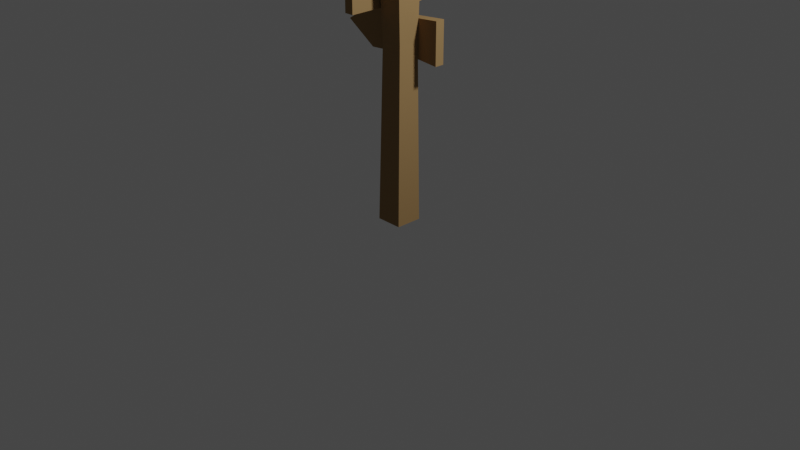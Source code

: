 # Source: sign4blend.blend  (saved by Blender 2.92.15; exported with 4.5.12 LTS)
import bpy
from mathutils import Matrix  # noqa: F401  (used for matrix-valued properties, if any)

bpy.ops.wm.read_factory_settings(use_empty=True)
scene = bpy.context.scene
scene.name = 'Scene'

# ---- collections
col_collection = bpy.data.collections.new('Collection'); scene.collection.children.link(col_collection)

# ---- materials (node trees are filled in below, after node groups)
mat_material = bpy.data.materials.new('Material')
mat_material.alpha_threshold = 0.0
mat_material.use_transparent_shadow = False
mat_material.line_color = (0.0, 0.0, 0.0, 1.0)
mat_material_005 = bpy.data.materials.new('Material.005')
mat_material_005.use_transparent_shadow = False
mat_material_005.diffuse_color = (0.08074, 0.05336, 0.02559, 1.0)
mat_material_005.specular_intensity = 0.0
mat_material_003 = bpy.data.materials.new('Material.003')
mat_material_003.alpha_threshold = 0.0
mat_material_003.use_transparent_shadow = False
mat_material_003.line_color = (0.0, 0.0, 0.0, 1.0)

# ---- material node trees
mat_material.use_nodes = True; mat_material.node_tree.nodes.clear()
_N = mat_material.node_tree.nodes; _L = mat_material.node_tree.links
n0 = _N.new('ShaderNodeOutputMaterial'); n0.name = 'Material Output'; n0.location = (300, 300)
n1 = _N.new('ShaderNodeBsdfPrincipled'); n1.name = 'Principled BSDF'; n1.location = (10, 300)
n1.distribution = 'GGX'
n1.subsurface_method = 'BURLEY'
n1.inputs[0].default_value = (0.686, 0.686, 0.686, 1.0)
n1.inputs[2].default_value = 0.4
n1.inputs[3].default_value = 1.45
n1.inputs[27].default_value = (0.0, 0.0, 0.0, 1.0)
n1.inputs[28].default_value = 1.0
_L.new(n1.outputs[0], n0.inputs[0])
n0.is_active_output = True
mat_material_005.use_nodes = True; mat_material_005.node_tree.nodes.clear()
_N = mat_material_005.node_tree.nodes; _L = mat_material_005.node_tree.links
n0 = _N.new('ShaderNodeBsdfPrincipled'); n0.name = 'Principled BSDF'; n0.location = (10, 300)
n0.distribution = 'GGX'
n0.subsurface_method = 'BURLEY'
n0.inputs[0].default_value = (0.3095, 0.1946, 0.0865, 1.0)
n0.inputs[2].default_value = 0.4
n0.inputs[3].default_value = 1.45
n0.inputs[13].default_value = 0.0
n0.inputs[27].default_value = (0.0, 0.0, 0.0, 1.0)
n0.inputs[28].default_value = 1.0
n1 = _N.new('ShaderNodeOutputMaterial'); n1.name = 'Material Output'; n1.location = (300, 300)
n2 = _N.new('ShaderNodeNormalMap'); n2.name = 'Normal Map'; n2.location = (-300, -300)
n2.label = 'Normal/Map'
n2.inputs[0].default_value = 0.0
_L.new(n0.outputs[0], n1.inputs[0])
_L.new(n2.outputs[0], n0.inputs[5])
n1.is_active_output = True
mat_material_003.use_nodes = True; mat_material_003.node_tree.nodes.clear()
_N = mat_material_003.node_tree.nodes; _L = mat_material_003.node_tree.links
n0 = _N.new('ShaderNodeOutputMaterial'); n0.name = 'Material Output'; n0.location = (300, 300)
n1 = _N.new('ShaderNodeBsdfPrincipled'); n1.name = 'Principled BSDF'; n1.location = (10, 300)
n1.distribution = 'GGX'
n1.subsurface_method = 'BURLEY'
n1.inputs[0].default_value = (0.686, 0.686, 0.686, 1.0)
n1.inputs[2].default_value = 0.4
n1.inputs[3].default_value = 1.45
n1.inputs[27].default_value = (0.0, 0.0, 0.0, 1.0)
n1.inputs[28].default_value = 1.0
_L.new(n1.outputs[0], n0.inputs[0])
n0.is_active_output = True

# ---- world
world_world = bpy.data.worlds.new('World'); scene.world = world_world
world_world.use_nodes = True; world_world.node_tree.nodes.clear()
_N = world_world.node_tree.nodes; _L = world_world.node_tree.links
n0 = _N.new('ShaderNodeOutputWorld'); n0.name = 'World Output'; n0.location = (300, 300)
n1 = _N.new('ShaderNodeBackground'); n1.name = 'Background'; n1.location = (10, 300)
n1.inputs[0].default_value = (0.05088, 0.05088, 0.05088, 1.0)
_L.new(n1.outputs[0], n0.inputs[0])
n0.is_active_output = True
world_world.color = (0.05088, 0.05088, 0.05088)
world_world.use_sun_shadow = False
world_world.sun_shadow_jitter_overblur = 0.0

# ---- cameras
cam_camera = bpy.data.cameras.new('Camera')
cam_camera.clip_end = 100.0
cam_camera.ortho_scale = 7.314

# ---- lights
light_light_001 = bpy.data.lights.new('Light.001', 'POINT')
light_light_001.transmission_factor = 0.0
light_light_001.energy = 1000.0
light_light_001.shadow_soft_size = 0.25
light_light_001.shadow_maximum_resolution = 0.006
light_light_001.use_absolute_resolution = True

# ---- meshes
me_mesh_082 = bpy.data.meshes.new('Mesh.082')
me_mesh_082.from_pydata([(-0.7983, 0.01519, 0.7983), (0.7983, 0.01519, 0.7983), (-0.7421, 10.45, 0.6532), (0.5642, 10.45, 0.6532), (-0.7983, 15.54, 0.7983), (0.7983, 15.54, 0.7983), (-0.7983, 15.54, -0.7983), (0.7983, 15.54, -0.7983), (-0.7421, 10.45, -0.6532), (0.5642, 10.45, -0.6532), (-0.7983, 0.01519, -0.7983), (0.7983, 0.01519, -0.7983), (-1.033, 15.7, 1.033), (1.033, 15.7, 1.033), (1.033, 15.7, -1.033), (-1.033, 15.7, -1.033), (-1.033, 16.01, 1.033), (1.033, 16.01, 1.033), (1.033, 16.01, -1.033), (-1.033, 16.01, -1.033), (-0.728, 16.01, 0.728), (0.728, 16.01, 0.728), (0.728, 16.01, -0.728), (-0.728, 16.01, -0.728), (-0.5329, 15.53, 0.5329), (0.5329, 15.53, 0.5329), (0.5329, 15.53, -0.5329), (-0.5329, 15.53, -0.5329), (-2.071, 9.363, 1.238), (2.822, 9.363, 1.238), (-2.071, 10.59, 1.238), (4.727, 10.59, 1.238), (-2.071, 11.82, 1.238), (2.822, 11.82, 1.238), (-2.071, 11.82, 0.6753), (2.822, 11.82, 0.6753), (-2.071, 10.59, 0.6753), (4.727, 10.59, 0.6753), (-2.071, 9.363, 0.6753), (2.822, 9.363, 0.6753), (0.2442, 9.551, 1.238), (0.2442, 9.551, 0.6753), (0.2442, 10.59, 0.6753), (0.2442, 11.62, 0.6753), (0.2442, 11.62, 1.238), (0.2442, 10.59, 1.238), (0.7709, 12.18, -2.552), (0.7709, 12.04, 2.341), (0.7709, 13.26, -2.552), (0.7709, 13.26, 4.246), (0.7709, 14.35, -2.552), (0.7709, 14.49, 2.341), (1.334, 14.35, -2.552), (1.334, 14.49, 2.341), (1.334, 13.26, -2.552), (1.334, 13.26, 4.246), (1.334, 12.18, -2.552), (1.334, 12.04, 2.341), (0.7709, 12.2, -0.2366), (1.334, 12.2, -0.2366), (1.334, 13.26, -0.2366), (1.334, 14.32, -0.2366), (0.7709, 14.32, -0.2366), (0.7709, 13.26, -0.2366)], [], [(0, 1, 3, 2), (2, 3, 5, 4), (24, 25, 26, 27), (6, 7, 9, 8), (8, 9, 11, 10), (1, 11, 9, 3), (3, 9, 7, 5), (10, 0, 2, 8), (8, 2, 4, 6), (4, 5, 13, 12), (5, 7, 14, 13), (7, 6, 15, 14), (6, 4, 12, 15), (12, 13, 17, 16), (13, 14, 18, 17), (14, 15, 19, 18), (15, 12, 16, 19), (16, 17, 21, 20), (17, 18, 22, 21), (18, 19, 23, 22), (19, 16, 20, 23), (20, 21, 25, 24), (21, 22, 26, 25), (22, 23, 27, 26), (23, 20, 24, 27), (45, 40, 29, 31), (44, 45, 31, 33), (43, 44, 33, 35), (42, 43, 35, 37), (41, 42, 37, 39), (40, 41, 39, 29), (29, 39, 37, 31), (31, 37, 35, 33), (38, 28, 30, 36), (36, 30, 32, 34), (38, 41, 40, 28), (36, 42, 41, 38), (34, 43, 42, 36), (32, 44, 43, 34), (30, 45, 44, 32), (28, 40, 45, 30), (63, 58, 47, 49), (62, 63, 49, 51), (61, 62, 51, 53), (60, 61, 53, 55), (59, 60, 55, 57), (58, 59, 57, 47), (47, 57, 55, 49), (49, 55, 53, 51), (56, 46, 48, 54), (54, 48, 50, 52), (56, 59, 58, 46), (54, 60, 59, 56), (52, 61, 60, 54), (50, 62, 61, 52), (48, 63, 62, 50), (46, 58, 63, 48)])
me_mesh_082.polygons.foreach_set('use_smooth', [True] * 57)
_k = set([(0, 2), (1, 3), (2, 3), (2, 4), (2, 8), (3, 5), (3, 9), (4, 5), (4, 6), (4, 12), (5, 7), (5, 13), (6, 7), (6, 8), (6, 15), (7, 9), (7, 14), (8, 9), (8, 10), (9, 11), (12, 13), (12, 15), (12, 16), (13, 14), (13, 17), (14, 15), (14, 18), (15, 19), (16, 17), (16, 19), (17, 18), (18, 19), (20, 21), (20, 23), (20, 24), (21, 22), (21, 25), (22, 23), (22, 26), (23, 27), (24, 25), (24, 27), (25, 26), (26, 27), (28, 30), (28, 38), (28, 40), (29, 31), (29, 39), (29, 40), (30, 32), (31, 33), (31, 37), (32, 34), (32, 44), (33, 35), (33, 44), (34, 36), (34, 43), (35, 37), (35, 43), (36, 38), (37, 39), (38, 41), (39, 41), (40, 41), (43, 44), (46, 48), (46, 56), (46, 58), (47, 49), (47, 57), (47, 58), (48, 50), (49, 51), (49, 55), (50, 52), (50, 62), (51, 53), (51, 62), (52, 54), (52, 61), (53, 55), (53, 61), (54, 56), (55, 57), (56, 59), (57, 59), (58, 59), (61, 62)])
me_mesh_082.attributes.new('sharp_edge', 'BOOLEAN', 'EDGE').data.foreach_set('value', [ (min(e.vertices), max(e.vertices)) in _k for e in me_mesh_082.edges])
_uv = me_mesh_082.uv_layers.new(name='map1')
_uv.uv.foreach_set('vector', [0.3057, 0.03167, 0.3991, 0.03421, 0.3632, 0.6436, 0.2886, 0.6479, 0.2886, 0.6479, 0.3632, 0.6436, 0.408, 0.8971, 0.3198, 0.9428, 0.6184, 0.8216, 0.7091, 0.8272, 0.7036, 0.9181, 0.6129, 0.9124, 0.2174, 0.9575, 0.1161, 0.9481, 0.1396, 0.6476, 0.2144, 0.6495, 0.2144, 0.6495, 0.1396, 0.6476, 0.1196, 0.03096, 0.2128, 0.03068, 0.02564, 0.03437, 0.1196, 0.03096, 0.1396, 0.6476, 0.063, 0.6431, 0.063, 0.6431, 0.1396, 0.6476, 0.1161, 0.9481, 0.03065, 0.9089, 0.2128, 0.03068, 0.3057, 0.03167, 0.2886, 0.6479, 0.2144, 0.6495, 0.2144, 0.6495, 0.2886, 0.6479, 0.3198, 0.9428, 0.2174, 0.9575, 0.3198, 0.9428, 0.408, 0.8971, 0.4303, 0.9023, 0.3265, 0.9594, 0.03065, 0.9089, 0.1161, 0.9481, 0.1087, 0.9636, 0.01013, 0.9149, 0.1161, 0.9481, 0.2174, 0.9575, 0.2166, 0.9747, 0.1087, 0.9636, 0.2174, 0.9575, 0.3198, 0.9428, 0.3265, 0.9594, 0.2166, 0.9747, 0.3265, 0.9594, 0.4303, 0.9023, 0.4412, 0.9165, 0.3342, 0.9759, 0.01013, 0.9149, 0.1087, 0.9636, 0.1016, 0.9805, -0.001081, 0.9293, 0.1087, 0.9636, 0.2166, 0.9747, 0.2169, 0.9932, 0.1016, 0.9805, 0.2166, 0.9747, 0.3265, 0.9594, 0.3342, 0.9759, 0.2169, 0.9932, 0.5449, 0.7556, 0.7752, 0.7537, 0.7437, 0.7858, 0.5769, 0.7871, 0.7752, 0.7537, 0.7772, 0.984, 0.7451, 0.9525, 0.7437, 0.7858, 0.7772, 0.984, 0.5468, 0.9859, 0.5783, 0.9538, 0.7451, 0.9525, 0.5468, 0.9859, 0.5449, 0.7556, 0.5769, 0.7871, 0.5783, 0.9538, 0.5769, 0.7871, 0.7437, 0.7858, 0.7091, 0.8272, 0.6184, 0.8216, 0.7437, 0.7858, 0.7451, 0.9525, 0.7036, 0.9181, 0.7091, 0.8272, 0.7451, 0.9525, 0.5783, 0.9538, 0.6129, 0.9124, 0.7036, 0.9181, 0.5783, 0.9538, 0.5769, 0.7871, 0.6184, 0.8216, 0.6129, 0.9124, 0.6426, 0.2753, 0.6435, 0.2093, 0.7949, 0.212, 0.877, 0.2795, 0.6464, 0.3397, 0.6426, 0.2753, 0.877, 0.2795, 0.7938, 0.3477, 0.6496, 0.3734, 0.6464, 0.3397, 0.7938, 0.3477, 0.806, 0.3771, 0.6503, 0.1112, 0.6534, 0.04954, 0.8103, 0.03924, 0.9244, 0.1127, 0.646, 0.1739, 0.6503, 0.1112, 0.9244, 0.1127, 0.8084, 0.1829, 0.6435, 0.2093, 0.646, 0.1739, 0.8084, 0.1829, 0.7949, 0.212, 0.7949, 0.212, 0.8084, 0.1829, 0.907, 0.2829, 0.877, 0.2795, 0.877, 0.2795, 0.907, 0.2829, 0.806, 0.3771, 0.7938, 0.3477, 0.4706, 0.2101, 0.5042, 0.2081, 0.5074, 0.2814, 0.474, 0.2833, 0.474, 0.2833, 0.5074, 0.2814, 0.5106, 0.355, 0.4773, 0.3568, 0.5051, 0.1745, 0.646, 0.1739, 0.6435, 0.2093, 0.5042, 0.2081, 0.5116, 0.1013, 0.6503, 0.1112, 0.646, 0.1739, 0.5051, 0.1745, 0.5173, 0.02828, 0.6534, 0.04954, 0.6503, 0.1112, 0.5116, 0.1013, 0.5106, 0.355, 0.6464, 0.3397, 0.6496, 0.3734, 0.5147, 0.3882, 0.5074, 0.2814, 0.6426, 0.2753, 0.6464, 0.3397, 0.5106, 0.355, 0.5042, 0.2081, 0.6435, 0.2093, 0.6426, 0.2753, 0.5074, 0.2814, 0.6145, 0.6549, 0.6136, 0.5913, 0.7705, 0.5872, 0.886, 0.6617, 0.6157, 0.7183, 0.6145, 0.6549, 0.886, 0.6617, 0.7706, 0.7313, 0.6114, 0.4237, 0.6131, 0.3893, 0.7801, 0.3933, 0.7649, 0.4232, 0.609, 0.4905, 0.6114, 0.4237, 0.7649, 0.4232, 0.846, 0.4896, 0.6118, 0.5568, 0.609, 0.4905, 0.846, 0.4896, 0.7593, 0.5587, 0.6136, 0.5913, 0.6118, 0.5568, 0.7593, 0.5587, 0.7705, 0.5872, 0.7705, 0.5872, 0.7593, 0.5587, 0.846, 0.4896, 0.8759, 0.4936, 0.8759, 0.4936, 0.846, 0.4896, 0.7649, 0.4232, 0.7801, 0.3933, 0.4741, 0.5577, 0.4407, 0.5581, 0.4397, 0.4922, 0.4732, 0.4915, 0.4732, 0.4915, 0.4397, 0.4922, 0.439, 0.4267, 0.4726, 0.4259, 0.4741, 0.5577, 0.6118, 0.5568, 0.6136, 0.5913, 0.4748, 0.5919, 0.4732, 0.4915, 0.609, 0.4905, 0.6118, 0.5568, 0.4741, 0.5577, 0.4726, 0.4259, 0.6114, 0.4237, 0.609, 0.4905, 0.4732, 0.4915, 0.4728, 0.3922, 0.6131, 0.3893, 0.6114, 0.4237, 0.4726, 0.4259, 0.4768, 0.6573, 0.6145, 0.6549, 0.6157, 0.7183, 0.4786, 0.7222, 0.4748, 0.5919, 0.6136, 0.5913, 0.6145, 0.6549, 0.4768, 0.6573])
me_mesh_082.materials.append(mat_material_005)
me_mesh_082.use_remesh_fix_poles = True
me_mesh_082.use_remesh_preserve_attributes = False
me_mesh_082.use_mirror_vertex_groups = False
me_mesh_082.update()
me_mesh_082.normals_split_custom_set([tuple(v) for v in zip(*[iter([0.0, 0.0139, 0.9999, 0.0, 0.0139, 0.9999, 0.0, 0.0139, 0.9999, 0.0, 0.0139, 0.9999, 0.0, -0.0285, 0.9996, 0.0, -0.0285, 0.9996, 0.0, -0.0285, 0.9996, 0.0, -0.0285, 0.9996, 0.0, 1.0, 0.0, 0.0, 1.0, 0.0, 0.0, 1.0, 0.0, 0.0, 1.0, 0.0, 0.0, -0.0285, -0.9996, 0.0, -0.0285, -0.9996, 0.0, -0.0285, -0.9996, 0.0, -0.0285, -0.9996, 0.0, 0.0139, -0.9999, 0.0, 0.0139, -0.9999, 0.0, 0.0139, -0.9999, 0.0, 0.0139, -0.9999, 0.9997, 0.02242, 0.0, 0.9997, 0.02242, 0.0, 0.9997, 0.02242, 0.0, 0.9997, 0.02242, 0.0, 0.9989, -0.04594, 0.0, 0.9989, -0.04594, 0.0, 0.9989, -0.04594, 0.0, 0.9989, -0.04594, 0.0, -1.0, 0.005378, 0.0, -1.0, 0.005378, 0.0, -1.0, 0.005378, 0.0, -1.0, 0.005378, 0.0, -0.9999, -0.01103, 0.0, -0.9999, -0.01103, 0.0, -0.9999, -0.01103, 0.0, -0.9999, -0.01103, 0.0, 0.0, -0.8219, 0.5696, 0.0, -0.8219, 0.5696, 0.0, -0.8219, 0.5696, 0.0, -0.8219, 0.5696, 0.5696, -0.8219, 0.0, 0.5696, -0.8219, 0.0, 0.5696, -0.8219, 0.0, 0.5696, -0.8219, 0.0, 0.0, -0.8219, -0.5696, 0.0, -0.8219, -0.5696, 0.0, -0.8219, -0.5696, 0.0, -0.8219, -0.5696, -0.5696, -0.8219, 0.0, -0.5696, -0.8219, 0.0, -0.5696, -0.8219, 0.0, -0.5696, -0.8219, 0.0, 0.0, 0.0, 1.0, 0.0, 0.0, 1.0, 0.0, 0.0, 1.0, 0.0, 0.0, 1.0, 1.0, 0.0, 0.0, 1.0, 0.0, 0.0, 1.0, 0.0, 0.0, 1.0, 0.0, 0.0, 0.0, 0.0, -1.0, 0.0, 0.0, -1.0, 0.0, 0.0, -1.0, 0.0, 0.0, -1.0, -1.0, 0.0, 0.0, -1.0, 0.0, 0.0, -1.0, 0.0, 0.0, -1.0, 0.0, 0.0, 0.0, 1.0, -3.556e-06, 0.0, 1.0, -3.556e-06, 0.0, 1.0, -3.556e-06, 0.0, 1.0, -3.556e-06, 0.0, 1.0, -3.556e-06, 0.0, 1.0, 3.556e-06, 0.0, 1.0, 3.556e-06, 0.0, 1.0, -3.556e-06, 0.0, 1.0, 3.556e-06, 0.0, 1.0, 3.556e-06, 0.0, 1.0, 3.556e-06, 0.0, 1.0, 3.556e-06, 0.0, 1.0, 3.556e-06, 0.0, 1.0, -3.556e-06, 0.0, 1.0, -3.556e-06, 0.0, 1.0, 3.556e-06, 0.0, 0.3749, -0.9271, 0.0, 0.3749, -0.9271, 0.0, 0.3749, -0.9271, 0.0, 0.3749, -0.9271, -0.9271, 0.3749, 0.0, -0.9271, 0.3749, 0.0, -0.9271, 0.3749, 0.0, -0.9271, 0.3749, 0.0, 0.0, 0.3749, 0.9271, 0.0, 0.3749, 0.9271, 0.0, 0.3749, 0.9271, 0.0, 0.3749, 0.9271, 0.9271, 0.3749, 0.0, 0.9271, 0.3749, 0.0, 0.9271, 0.3749, 0.0, 0.9271, 0.3749, 0.0, -4.033e-09, 0.0, 1.0, -8.517e-09, 0.0, 1.0, 2.922e-08, 0.0, 1.0, 2.92e-08, 0.0, 1.0, 2.889e-10, 0.0, 1.0, -4.033e-09, 0.0, 1.0, 2.92e-08, 0.0, 1.0, 2.918e-08, 0.0, 1.0, -0.0745, 0.9972, 0.0, -0.0745, 0.9972, 0.0, -0.0745, 0.9972, 0.0, -0.0745, 0.9972, 0.0, -9.441e-10, 0.0, -1.0, -1.894e-09, 0.0, -1.0, 0.0, 0.0, -1.0, 0.0, 0.0, -1.0, 0.0, 0.0, -1.0, -9.441e-10, 0.0, -1.0, 0.0, 0.0, -1.0, 0.0, 0.0, -1.0, -0.07251, -0.9974, 0.0, -0.07251, -0.9974, 0.0, -0.07251, -0.9974, 0.0, -0.07251, -0.9974, 0.0, 0.5412, -0.8409, 0.0, 0.5412, -0.8409, 0.0, 0.5412, -0.8409, 0.0, 0.5412, -0.8409, 0.0, 0.5412, 0.8409, 0.0, 0.5412, 0.8409, 0.0, 0.5412, 0.8409, 0.0, 0.5412, 0.8409, 0.0, -1.0, 0.0, 0.0, -1.0, 0.0, 0.0, -1.0, 0.0, 0.0, -1.0, 0.0, 0.0, -1.0, 0.0, 0.0, -1.0, 0.0, 0.0, -1.0, 0.0, 0.0, -1.0, 0.0, 0.0, 0.08069, -0.9967, 0.0, 0.08069, -0.9967, 0.0, 0.08069, -0.9967, 0.0, 0.08069, -0.9967, 0.0, -1.891e-09, 0.0, -1.0, -9.441e-10, 0.0, -1.0, 0.0, 0.0, -1.0, 0.0, 0.0, -1.0, -3.779e-09, 0.0, -1.0, -1.894e-09, 0.0, -1.0, -9.441e-10, 0.0, -1.0, -1.891e-09, 0.0, -1.0, 0.08289, 0.9966, 0.0, 0.08289, 0.9966, 0.0, 0.08289, 0.9966, 0.0, 0.08289, 0.9966, 0.0, -3.725e-08, 0.0, 1.0, -4.033e-09, 0.0, 1.0, 2.889e-10, 0.0, 1.0, -2.845e-08, 0.0, 1.0, -4.606e-08, 0.0, 1.0, -8.517e-09, 0.0, 1.0, -4.033e-09, 0.0, 1.0, -3.725e-08, 0.0, 1.0, -1.0, 1.697e-11, 0.0, -1.0, 2.357e-08, 0.0, -1.0, 0.0, 0.0, -1.0, 0.0, 0.0, -1.0, -2.357e-08, 0.0, -1.0, 1.697e-11, 0.0, -1.0, 0.0, 0.0, -1.0, 0.0, 0.0, 0.0, 0.9979, -0.0649, 0.0, 0.9979, -0.0649, 0.0, 0.9979, -0.0649, 0.0, 0.9979, -0.0649, 1.0, 1.446e-08, 0.0, 1.0, 4.715e-08, 0.0, 1.0, 0.0, 0.0, 1.0, 2.896e-08, 0.0, 1.0, -1.769e-08, 0.0, 1.0, 1.446e-08, 0.0, 1.0, 2.896e-08, 0.0, 1.0, 5.797e-08, 0.0, 0.0, -0.998, -0.06291, 0.0, -0.998, -0.06291, 0.0, -0.998, -0.06291, 0.0, -0.998, -0.06291, 0.0, -0.8409, 0.5412, 0.0, -0.8409, 0.5412, 0.0, -0.8409, 0.5412, 0.0, -0.8409, 0.5412, 0.0, 0.8409, 0.5412, 0.0, 0.8409, 0.5412, 0.0, 0.8409, 0.5412, 0.0, 0.8409, 0.5412, 0.0, 0.0, -1.0, 0.0, 0.0, -1.0, 0.0, 0.0, -1.0, 0.0, 0.0, -1.0, 0.0, 0.0, -1.0, 0.0, 0.0, -1.0, 0.0, 0.0, -1.0, 0.0, 0.0, -1.0, 0.0, -0.9999, 0.01055, 0.0, -0.9999, 0.01055, 0.0, -0.9999, 0.01055, 0.0, -0.9999, 0.01055, 1.0, 6.792e-11, 0.0, 1.0, 1.446e-08, 0.0, 1.0, -1.769e-08, 0.0, 1.0, -9.585e-08, 0.0, 1.0, 9.585e-08, 0.0, 1.0, 4.715e-08, 0.0, 1.0, 1.446e-08, 0.0, 1.0, 6.792e-11, 0.0, 0.0, 0.9999, 0.01278, 0.0, 0.9999, 0.01278, 0.0, 0.9999, 0.01278, 0.0, 0.9999, 0.01278, -1.0, -3.396e-11, 0.0, -1.0, 1.697e-11, 0.0, -1.0, -2.357e-08, 0.0, -1.0, -4.793e-08, 0.0, -1.0, 4.793e-08, 0.0, -1.0, 2.357e-08, 0.0, -1.0, 1.697e-11, 0.0, -1.0, -3.396e-11, 0.0])] * 3)])

# ---- curves / text
txt_text_004 = bpy.data.curves.new('Text.004', 'FONT')
txt_text_004.dimensions = '2D'
txt_text_004.body = 'PROJECTS'
txt_text_004.materials.append(mat_material)
txt_text_004.use_path_clamp = True
txt_text_004.align_x = 'CENTER'
txt_text_004.size = 0.8
txt_text_004.offset_x = 0.135
txt_text_004.offset_y = 3.27
txt_text_005 = bpy.data.curves.new('Text.005', 'FONT')
txt_text_005.dimensions = '2D'
txt_text_005.body = 'EXPERIENCE'
txt_text_005.materials.append(mat_material_003)
txt_text_005.use_path_clamp = True
txt_text_005.align_x = 'CENTER'
txt_text_005.size = 0.8
txt_text_005.offset_x = 0.135
txt_text_005.offset_y = 3.27

# ---- objects
ob_camera = bpy.data.objects.new('Camera', cam_camera)
ob_light_001 = bpy.data.objects.new('Light.001', light_light_001)
ob_text_001 = bpy.data.objects.new('Text.001', txt_text_004)
ob_group4 = bpy.data.objects.new('group4', None)
ob_pcube4 = bpy.data.objects.new('pCube4', me_mesh_082)
ob_text_002 = bpy.data.objects.new('Text.002', txt_text_005)

# ---- transforms, parenting, visibility, modifiers, constraints
ob_camera.location = (7.359, -6.926, 4.958)
ob_camera.rotation_euler = (1.109, 0.0, 0.8149)
ob_camera.lock_rotations_4d = False
ob_camera.empty_display_type = 'ARROWS'
ob_camera.color = (0.0, 0.0, 0.0, 0.0)
ob_camera.display_type = 'WIRE'
ob_camera.lineart.crease_threshold = 0.0
ob_light_001.location = (4.076, 1.005, 5.904)
ob_light_001.rotation_euler = (0.6503, 0.05522, 1.866)
ob_light_001.color = (0.8, 0.8, 0.8, 1.0)
ob_light_001.lineart.crease_threshold = 0.0
ob_text_001.location = (-0.04773, 0.225, 1.214)
ob_text_001.rotation_euler = (1.571, -0.0002174, 3.142)
ob_text_001.scale = (0.1889, 0.1889, 0.1889)
ob_text_001.lineart.crease_threshold = 0.0
ob_group4.location = (-4.908, 0.0, 1.371)
ob_group4.color = (0.8, 0.8, 0.8, 1.0)
ob_group4.lineart.crease_threshold = 0.0
ob_pcube4.location = (0.0, 0.0, 0.0)
ob_pcube4.rotation_euler = (1.571, -0.0, 3.142)
ob_pcube4.scale = (0.1777, 0.1777, 0.1777)
ob_pcube4.color = (0.8, 0.8, 0.8, 1.0)
ob_pcube4.lineart.crease_threshold = 0.0
ob_text_002.location = (-0.24, 0.04675, 1.678)
ob_text_002.rotation_euler = (1.571, -0.0002175, 4.712)
ob_text_002.scale = (0.1889, 0.1889, 0.1889)
ob_text_002.lineart.crease_threshold = 0.0

# ---- collection membership
col_collection.objects.link(ob_camera)
col_collection.objects.link(ob_light_001)
col_collection.objects.link(ob_text_001)
col_collection.objects.link(ob_group4)
col_collection.objects.link(ob_pcube4)
col_collection.objects.link(ob_text_002)

# ---- scene / render settings (as saved in the file)
scene.camera = ob_camera
scene.frame_start = 1; scene.frame_end = 250; scene.frame_set(0)
scene.render.engine = 'BLENDER_EEVEE_NEXT'
scene.cycles.use_denoising = False
scene.cycles.samples = 128
scene.cycles.sampling_pattern = 'TABULATED_SOBOL'
scene.cycles.use_adaptive_sampling = False
scene.cycles.use_light_tree = False
scene.view_settings.view_transform = 'Filmic'
bpy.context.view_layer.update()
